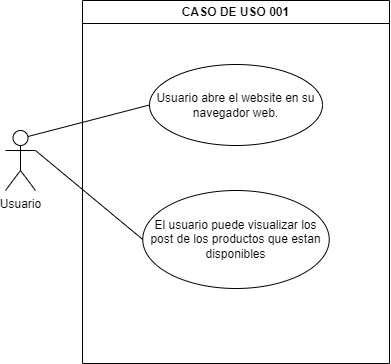

The diagram above was exported from draw.io. Its source (the exported page's mxGraphModel, read from the mxfile embedded in the PNG):
<mxGraphModel dx="952" dy="999" grid="0" gridSize="10" guides="1" tooltips="1" connect="1" arrows="1" fold="1" page="0" pageScale="1" pageWidth="827" pageHeight="1169" math="0" shadow="0">
  <root>
    <mxCell id="0" />
    <mxCell id="1" parent="0" />
    <mxCell id="UWQTsDvJpAgoJvRvTb98-1" value="CASO DE USO 001" style="swimlane;whiteSpace=wrap;html=1;" vertex="1" parent="1">
      <mxGeometry x="89" y="-20" width="307" height="363" as="geometry" />
    </mxCell>
    <mxCell id="UWQTsDvJpAgoJvRvTb98-3" value="Usuario abre el website en su navegador web." style="ellipse;whiteSpace=wrap;html=1;" vertex="1" parent="UWQTsDvJpAgoJvRvTb98-1">
      <mxGeometry x="67" y="64" width="173" height="81" as="geometry" />
    </mxCell>
    <mxCell id="UWQTsDvJpAgoJvRvTb98-4" value="El usuario puede visualizar los post de los productos que estan disponibles" style="ellipse;whiteSpace=wrap;html=1;" vertex="1" parent="UWQTsDvJpAgoJvRvTb98-1">
      <mxGeometry x="60.25" y="190" width="186.5" height="98" as="geometry" />
    </mxCell>
    <mxCell id="UWQTsDvJpAgoJvRvTb98-2" value="Usuario" style="shape=umlActor;verticalLabelPosition=bottom;verticalAlign=top;html=1;outlineConnect=0;" vertex="1" parent="1">
      <mxGeometry x="12" y="110" width="30" height="60" as="geometry" />
    </mxCell>
    <mxCell id="UWQTsDvJpAgoJvRvTb98-5" value="" style="endArrow=none;html=1;rounded=0;fontSize=12;startSize=8;endSize=8;curved=1;exitX=0.75;exitY=0.1;exitDx=0;exitDy=0;exitPerimeter=0;entryX=0;entryY=0.5;entryDx=0;entryDy=0;" edge="1" parent="1" source="UWQTsDvJpAgoJvRvTb98-2" target="UWQTsDvJpAgoJvRvTb98-3">
      <mxGeometry width="50" height="50" relative="1" as="geometry">
        <mxPoint x="164" y="192" as="sourcePoint" />
        <mxPoint x="214" y="142" as="targetPoint" />
      </mxGeometry>
    </mxCell>
    <mxCell id="UWQTsDvJpAgoJvRvTb98-6" value="" style="endArrow=none;html=1;rounded=0;fontSize=12;startSize=8;endSize=8;curved=1;exitX=1;exitY=0.3333333333333333;exitDx=0;exitDy=0;exitPerimeter=0;entryX=0;entryY=0.5;entryDx=0;entryDy=0;" edge="1" parent="1" source="UWQTsDvJpAgoJvRvTb98-2" target="UWQTsDvJpAgoJvRvTb98-4">
      <mxGeometry width="50" height="50" relative="1" as="geometry">
        <mxPoint x="164" y="192" as="sourcePoint" />
        <mxPoint x="214" y="142" as="targetPoint" />
      </mxGeometry>
    </mxCell>
  </root>
</mxGraphModel>